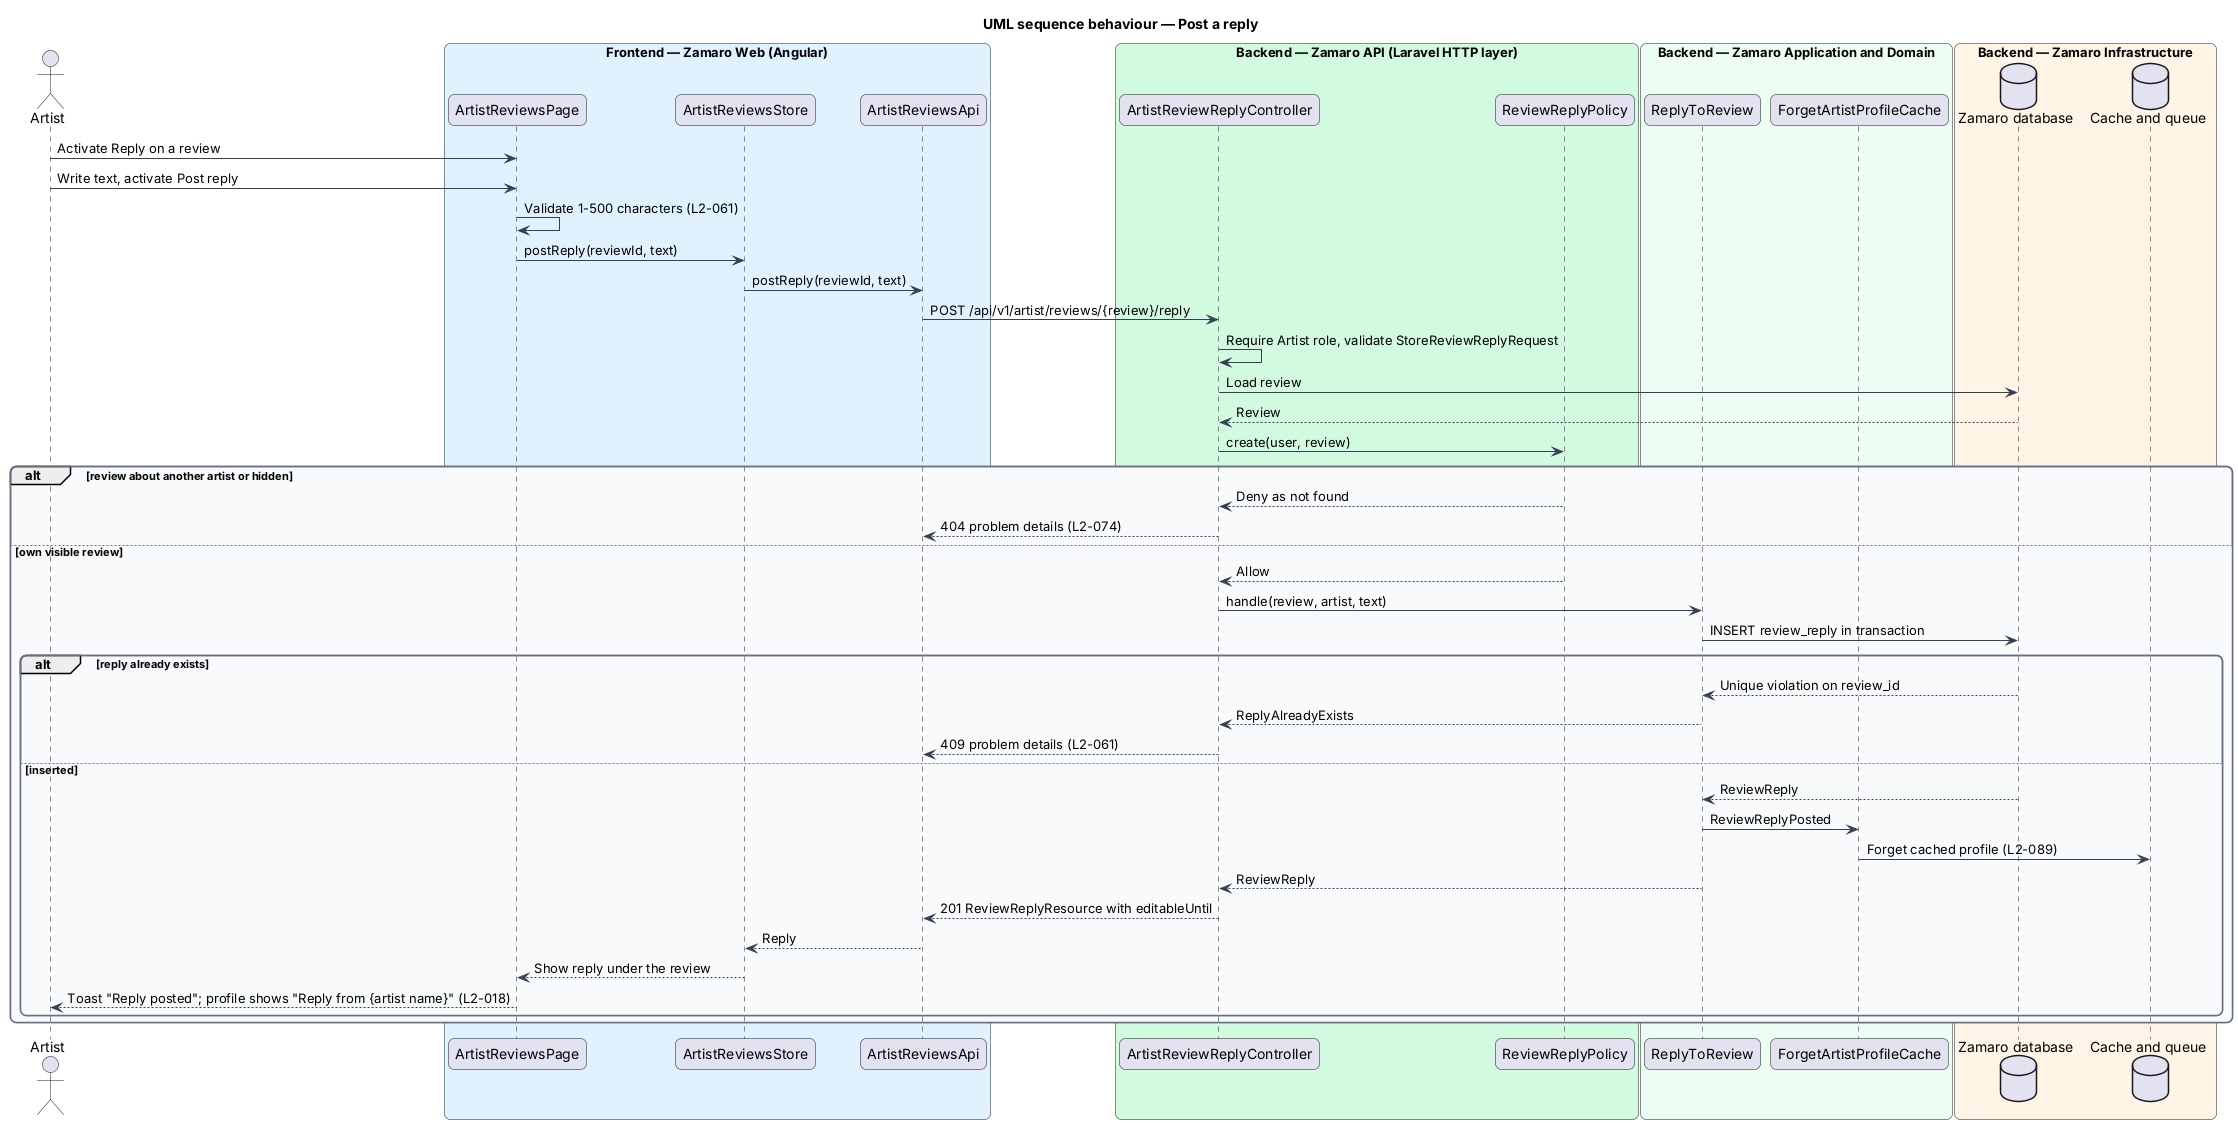

The diagram above was rendered by PlantUML. Its source (embedded in the PNG):
@startuml
title UML sequence behaviour — Post a reply
skinparam backgroundColor #FFFFFF
skinparam shadowing false
skinparam roundcorner 12
skinparam defaultFontName Arial
skinparam ArrowColor #344054
skinparam rectangle {
  BorderColor #344054
  FontColor #101828
}
skinparam package {
  BorderColor #667085
  FontColor #101828
  BackgroundColor #F9FAFB
}
actor "Artist" as actor
box "Frontend — Zamaro Web (Angular)" #E0F2FE
  participant "ArtistReviewsPage" as page
  participant "ArtistReviewsStore" as store
  participant "ArtistReviewsApi" as client
end box
box "Backend — Zamaro API (Laravel HTTP layer)" #D1FADF
  participant "ArtistReviewReplyController" as controller
  participant "ReviewReplyPolicy" as policy
end box
box "Backend — Zamaro Application and Domain" #ECFDF3
  participant "ReplyToReview" as action
  participant "ForgetArtistProfileCache" as listener
end box
box "Backend — Zamaro Infrastructure" #FFF4E5
  database "Zamaro database" as db
  database "Cache and queue" as cache
end box

actor -> page : Activate Reply on a review
actor -> page : Write text, activate Post reply
page -> page : Validate 1-500 characters (L2-061)
page -> store : postReply(reviewId, text)
store -> client : postReply(reviewId, text)
client -> controller : POST /api/v1/artist/reviews/{review}/reply
controller -> controller : Require Artist role, validate StoreReviewReplyRequest
controller -> db : Load review
db --> controller : Review
controller -> policy : create(user, review)
alt review about another artist or hidden
  policy --> controller : Deny as not found
  controller --> client : 404 problem details (L2-074)
else own visible review
  policy --> controller : Allow
  controller -> action : handle(review, artist, text)
  action -> db : INSERT review_reply in transaction
  alt reply already exists
    db --> action : Unique violation on review_id
    action --> controller : ReplyAlreadyExists
    controller --> client : 409 problem details (L2-061)
  else inserted
    db --> action : ReviewReply
    action -> listener : ReviewReplyPosted
    listener -> cache : Forget cached profile (L2-089)
    action --> controller : ReviewReply
    controller --> client : 201 ReviewReplyResource with editableUntil
    client --> store : Reply
    store --> page : Show reply under the review
    page --> actor : Toast "Reply posted"; profile shows "Reply from {artist name}" (L2-018)
  end
end
@enduml